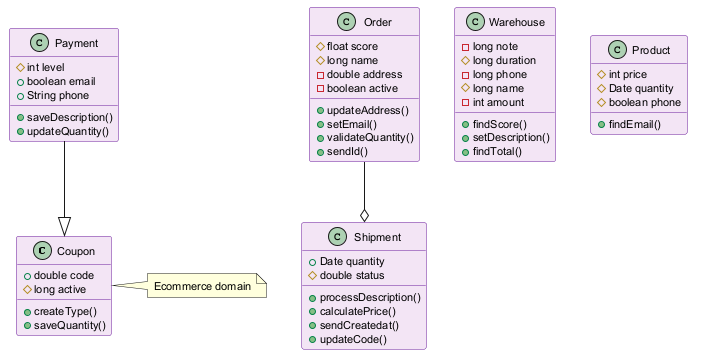

The diagram above was rendered by PlantUML. Its source (embedded in the PNG):
@startuml
skinparam backgroundColor #FFFFFF
skinparam classBackgroundColor #F3E5F5
skinparam classBorderColor #6A1B9A
skinparam defaultFontSize 11
class Coupon {
  +double code
  #long active
  +createType()
  +saveQuantity()
}
class Order {
  #float score
  #long name
  -double address
  -boolean active
  +updateAddress()
  +setEmail()
  +validateQuantity()
  +sendId()
}
class Payment {
  #int level
  +boolean email
  +String phone
  +saveDescription()
  +updateQuantity()
}
class Warehouse {
  -long note
  #long duration
  -long phone
  #long name
  -int amount
  +findScore()
  +setDescription()
  +findTotal()
}
class Product {
  #int price
  #Date quantity
  #boolean phone
  +findEmail()
}
class Shipment {
  +Date quantity
  #double status
  +processDescription()
  +calculatePrice()
  +sendCreatedat()
  +updateCode()
}
Order --o Shipment
Payment --|> Coupon
note right of Coupon : Ecommerce domain
@enduml